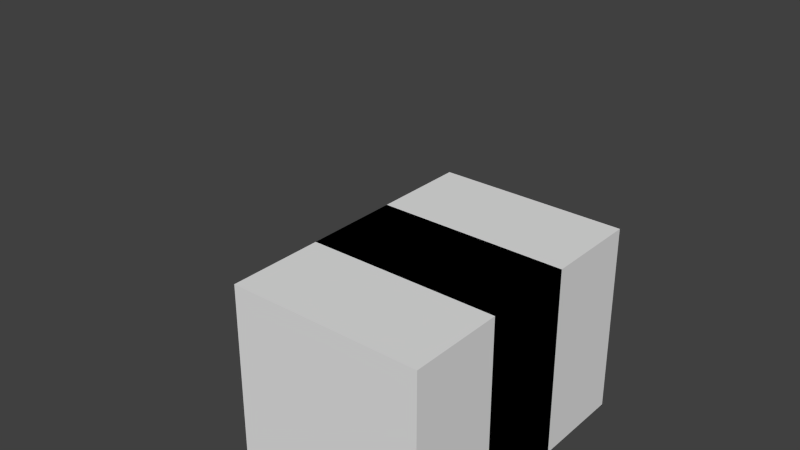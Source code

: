 # Source: collect_animations.test.blend  (saved by Blender 2.78.0; exported with 4.5.12 LTS)
import bpy
from mathutils import Matrix  # noqa: F401  (used for matrix-valued properties, if any)

bpy.ops.wm.read_factory_settings(use_empty=True)
scene = bpy.context.scene
scene.name = 'Scene'

# ---- collections
col_collection_1 = bpy.data.collections.new('Collection 1'); scene.collection.children.link(col_collection_1)

# ---- materials (node trees are filled in below, after node groups)
mat_material = bpy.data.materials.new('Material')
mat_material.alpha_threshold = 0.0
mat_material.use_transparent_shadow = False
mat_material.roughness = 0.5
mat_material.line_color = (0.0, 0.0, 0.0, 1.0)

# ---- material node trees

# ---- world
world_world = bpy.data.worlds.new('World'); scene.world = world_world
world_world.color = (0.05088, 0.05088, 0.05088)
world_world.use_sun_shadow = False
world_world.sun_shadow_jitter_overblur = 0.0
world_world.cycles.sampling_method = 'NONE'
world_world.cycles.sample_map_resolution = 256

# ---- meshes
me_cube_001 = bpy.data.meshes.new('Cube.001')
me_cube_001.from_pydata([(-1.0, -1.0, -1.0), (-1.0, -1.0, 1.0), (-1.0, 1.0, -1.0), (-1.0, 1.0, 1.0), (1.0, -1.0, -1.0), (1.0, -1.0, 1.0), (1.0, 1.0, -1.0), (1.0, 1.0, 1.0)], [], [(1, 3, 2, 0), (3, 7, 6, 2), (7, 5, 4, 6), (5, 1, 0, 4), (0, 2, 6, 4), (5, 7, 3, 1)])
me_cube_001.materials.append(mat_material)
me_cube_001.use_remesh_preserve_volume = False
me_cube_001.use_remesh_preserve_attributes = False
me_cube_001.use_mirror_vertex_groups = False
me_cube_001.update()
me_cube = bpy.data.meshes.new('Cube')
me_cube.from_pydata([(1.0, 1.0, -1.0), (1.0, -1.0, -1.0), (-1.0, -1.0, -1.0), (-1.0, 1.0, -1.0), (1.0, 1.0, 1.0), (1.0, -1.0, 1.0), (-1.0, -1.0, 1.0), (-1.0, 1.0, 1.0)], [], [(0, 1, 2, 3), (4, 7, 6, 5), (0, 4, 5, 1), (1, 5, 6, 2), (2, 6, 7, 3), (4, 0, 3, 7)])
me_cube.materials.append(mat_material)
me_cube.use_remesh_preserve_volume = False
me_cube.use_remesh_preserve_attributes = False
me_cube.use_mirror_vertex_groups = False
me_cube.update()
arm_armature = bpy.data.armatures.new('Armature')  # bones are not reproduced

# ---- objects
ob_armature = bpy.data.objects.new('Armature', arm_armature)
ob_cube_001 = bpy.data.objects.new('Cube.001', me_cube_001)
ob_cube = bpy.data.objects.new('Cube', me_cube)

# ---- transforms, parenting, visibility, modifiers, constraints
ob_armature.location = (0.0, 0.0, 0.0)
ob_armature.lineart.crease_threshold = 0.0
ob_cube_001.parent = ob_armature
ob_cube_001.matrix_parent_inverse = Matrix(((1.0, 0.0, 0.0, 0.0), (0.0, 0.0, 1.0, -1.0), (0.0, -1.0, 0.0, 0.0), (0.0, 0.0, 0.0, 1.0)))
ob_cube_001.location = (0.0, 0.0, 2.0)
ob_cube_001.lineart.crease_threshold = 0.0
ob_cube.location = (0.0, 0.0, 0.0)
ob_cube.lock_rotations_4d = False
ob_cube.empty_display_type = 'ARROWS'
ob_cube.lineart.crease_threshold = 0.0

# ---- collection membership
col_collection_1.objects.link(ob_armature)
col_collection_1.objects.link(ob_cube_001)
col_collection_1.objects.link(ob_cube)

# ---- scene / render settings (as saved in the file)
scene.frame_start = 1; scene.frame_end = 250; scene.frame_set(1)
scene.render.engine = 'BLENDER_EEVEE_NEXT'
scene.render.resolution_percentage = 50
scene.render.dither_intensity = 0.0
scene.cycles.use_denoising = False
scene.cycles.samples = 10
scene.cycles.sampling_pattern = 'TABULATED_SOBOL'
scene.cycles.light_sampling_threshold = 0.0
scene.cycles.use_adaptive_sampling = False
scene.cycles.use_light_tree = False
scene.cycles.blur_glossy = 0.0
scene.cycles.pixel_filter_type = 'GAUSSIAN'
scene.cycles.sample_clamp_indirect = 0.0
scene.view_settings.view_transform = 'Standard'
bpy.context.view_layer.update()

# ---- added for rendering (the .blend has no active camera and no usable light): camera, sun
cam_auto = bpy.data.cameras.new('AutoCamera')
cam_auto.lens = 50.0
cam_auto.sensor_width = 36.0
cam_auto.clip_end = 1000.0
ob_auto_camera = bpy.data.objects.new('AutoCamera', cam_auto)
scene.collection.objects.link(ob_auto_camera)
ob_auto_camera.location = (5.31501, -6.37801, 5.75201)
ob_auto_camera.rotation_euler = (1.09748, -7.21219e-08, 0.694738)
scene.camera = ob_auto_camera
light_auto_sun = bpy.data.lights.new('AutoSun', 'SUN')
light_auto_sun.energy = 3.0
light_auto_sun.angle = 0.0523599
ob_auto_sun = bpy.data.objects.new('AutoSun', light_auto_sun)
scene.collection.objects.link(ob_auto_sun)
ob_auto_sun.rotation_euler = (0.872665, 0.174533, 0.523599)
bpy.context.view_layer.update()
